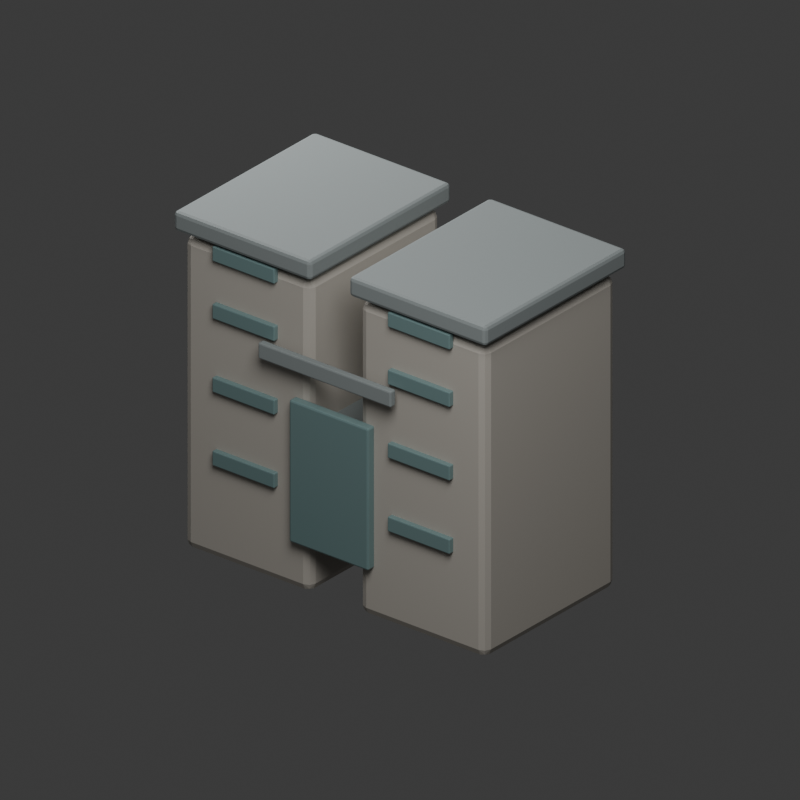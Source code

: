 # Source: dorm-baisha.blend  (saved by Blender 5.2.44; exported with 4.5.12 LTS)
import bpy
from mathutils import Matrix  # noqa: F401  (used for matrix-valued properties, if any)

bpy.ops.wm.read_factory_settings(use_empty=True)
scene = bpy.context.scene
scene.name = 'Scene'

# ---- collections
col_collection = bpy.data.collections.new('Collection'); scene.collection.children.link(col_collection)
col_building_source = bpy.data.collections.new('BUILDING_SOURCE'); scene.collection.children.link(col_building_source)
col_facade_details = bpy.data.collections.new('FACADE_DETAILS'); scene.collection.children.link(col_facade_details)
col_camera_and_lights = bpy.data.collections.new('CAMERA_AND_LIGHTS'); scene.collection.children.link(col_camera_and_lights)

# ---- materials (node trees are filled in below, after node groups)
mat_dorm_baisha_body = bpy.data.materials.new('dorm-baisha_body')
mat_dorm_baisha_body.diffuse_color = (0.48, 0.45, 0.4, 1.0)
mat_dorm_baisha_roof = bpy.data.materials.new('dorm-baisha_roof')
mat_dorm_baisha_roof.diffuse_color = (0.25, 0.28, 0.28, 1.0)
mat_dorm_baisha_glass = bpy.data.materials.new('dorm-baisha_glass')
mat_dorm_baisha_glass.diffuse_color = (0.18, 0.28, 0.28, 1.0)

# ---- material node trees
mat_dorm_baisha_body.use_nodes = True; mat_dorm_baisha_body.node_tree.nodes.clear()
_N = mat_dorm_baisha_body.node_tree.nodes; _L = mat_dorm_baisha_body.node_tree.links
n0 = _N.new('ShaderNodeBsdfPrincipled'); n0.name = 'Principled BSDF'; n0.location = (-200, 100)
n0.inputs[0].default_value = (0.48, 0.45, 0.4, 1.0)
n0.inputs[2].default_value = 0.82
n0.inputs[10].default_value = 0.005
n1 = _N.new('ShaderNodeOutputMaterial'); n1.name = 'Material Output'; n1.location = (200, 100)
_L.new(n0.outputs[0], n1.inputs[0])
n1.is_active_output = True
mat_dorm_baisha_roof.use_nodes = True; mat_dorm_baisha_roof.node_tree.nodes.clear()
_N = mat_dorm_baisha_roof.node_tree.nodes; _L = mat_dorm_baisha_roof.node_tree.links
n0 = _N.new('ShaderNodeBsdfPrincipled'); n0.name = 'Principled BSDF'; n0.location = (-200, 100)
n0.inputs[0].default_value = (0.25, 0.28, 0.28, 1.0)
n0.inputs[2].default_value = 0.82
n0.inputs[10].default_value = 0.005
n1 = _N.new('ShaderNodeOutputMaterial'); n1.name = 'Material Output'; n1.location = (200, 100)
_L.new(n0.outputs[0], n1.inputs[0])
n1.is_active_output = True
mat_dorm_baisha_glass.use_nodes = True; mat_dorm_baisha_glass.node_tree.nodes.clear()
_N = mat_dorm_baisha_glass.node_tree.nodes; _L = mat_dorm_baisha_glass.node_tree.links
n0 = _N.new('ShaderNodeBsdfPrincipled'); n0.name = 'Principled BSDF'; n0.location = (-200, 100)
n0.inputs[0].default_value = (0.18, 0.28, 0.28, 1.0)
n0.inputs[1].default_value = 0.04
n0.inputs[2].default_value = 0.3
n0.inputs[10].default_value = 0.005
n1 = _N.new('ShaderNodeOutputMaterial'); n1.name = 'Material Output'; n1.location = (200, 100)
_L.new(n0.outputs[0], n1.inputs[0])
n1.is_active_output = True

# ---- world
world_world = bpy.data.worlds.new('World'); scene.world = world_world
world_world.use_nodes = True; world_world.node_tree.nodes.clear()
_N = world_world.node_tree.nodes; _L = world_world.node_tree.links
n0 = _N.new('ShaderNodeOutputWorld'); n0.name = 'World Output'; n0.location = (200, 100)
n1 = _N.new('ShaderNodeBackground'); n1.name = 'Background'; n1.location = (-200, 100)
n1.inputs[0].default_value = (0.05088, 0.05088, 0.05088, 1.0)
_L.new(n1.outputs[0], n0.inputs[0])
n0.is_active_output = True
world_world.color = (0.02, 0.03, 0.04)
world_world.sun_shadow_jitter_overblur = 0.0

# ---- cameras
cam_camera_003 = bpy.data.cameras.new('Camera.003')
cam_camera_003.type = 'ORTHO'
cam_camera_003.ortho_scale = 5.8

# ---- lights
light_area_004 = bpy.data.lights.new('Area.004', 'AREA')
light_area_004.energy = 850.0
light_area_004.size = 5.0
light_area_004.size_y = 1.0
light_area_005 = bpy.data.lights.new('Area.005', 'AREA')
light_area_005.energy = 420.0
light_area_005.size = 4.0
light_area_005.size_y = 1.0

# ---- meshes
me_cube_025 = bpy.data.meshes.new('Cube.025')
me_cube_025.from_pydata([(-0.59, -0.75, -1.275), (-0.59, -0.75, 1.275), (-0.59, 0.75, -1.275), (-0.59, 0.75, 1.275), (0.59, -0.75, -1.275), (0.59, -0.75, 1.275), (0.59, 0.75, -1.275), (0.59, 0.75, 1.275)], [], [(0, 1, 3, 2), (2, 3, 7, 6), (6, 7, 5, 4), (4, 5, 1, 0), (2, 6, 4, 0), (7, 3, 1, 5)])
_uv = me_cube_025.uv_layers.new(name='UVMap')
_uv.uv.foreach_set('vector', [0.375, 0.0, 0.625, 0.0, 0.625, 0.25, 0.375, 0.25, 0.375, 0.25, 0.625, 0.25, 0.625, 0.5, 0.375, 0.5, 0.375, 0.5, 0.625, 0.5, 0.625, 0.75, 0.375, 0.75, 0.375, 0.75, 0.625, 0.75, 0.625, 1.0, 0.375, 1.0, 0.125, 0.5, 0.375, 0.5, 0.375, 0.75, 0.125, 0.75, 0.625, 0.5, 0.875, 0.5, 0.875, 0.75, 0.625, 0.75])
me_cube_025.materials.append(mat_dorm_baisha_body)
me_cube_025.update()
me_cube_026 = bpy.data.meshes.new('Cube.026')
me_cube_026.from_pydata([(-0.59, -0.75, -1.275), (-0.59, -0.75, 1.275), (-0.59, 0.75, -1.275), (-0.59, 0.75, 1.275), (0.59, -0.75, -1.275), (0.59, -0.75, 1.275), (0.59, 0.75, -1.275), (0.59, 0.75, 1.275)], [], [(0, 1, 3, 2), (2, 3, 7, 6), (6, 7, 5, 4), (4, 5, 1, 0), (2, 6, 4, 0), (7, 3, 1, 5)])
_uv = me_cube_026.uv_layers.new(name='UVMap')
_uv.uv.foreach_set('vector', [0.375, 0.0, 0.625, 0.0, 0.625, 0.25, 0.375, 0.25, 0.375, 0.25, 0.625, 0.25, 0.625, 0.5, 0.375, 0.5, 0.375, 0.5, 0.625, 0.5, 0.625, 0.75, 0.375, 0.75, 0.375, 0.75, 0.625, 0.75, 0.625, 1.0, 0.375, 1.0, 0.125, 0.5, 0.375, 0.5, 0.375, 0.75, 0.125, 0.75, 0.625, 0.5, 0.875, 0.5, 0.875, 0.75, 0.625, 0.75])
me_cube_026.materials.append(mat_dorm_baisha_body)
me_cube_026.update()
me_cube_027 = bpy.data.meshes.new('Cube.027')
me_cube_027.from_pydata([(-0.31, -0.61, -0.55), (-0.31, -0.61, 0.55), (-0.31, 0.61, -0.55), (-0.31, 0.61, 0.55), (0.31, -0.61, -0.55), (0.31, -0.61, 0.55), (0.31, 0.61, -0.55), (0.31, 0.61, 0.55)], [], [(0, 1, 3, 2), (2, 3, 7, 6), (6, 7, 5, 4), (4, 5, 1, 0), (2, 6, 4, 0), (7, 3, 1, 5)])
_uv = me_cube_027.uv_layers.new(name='UVMap')
_uv.uv.foreach_set('vector', [0.375, 0.0, 0.625, 0.0, 0.625, 0.25, 0.375, 0.25, 0.375, 0.25, 0.625, 0.25, 0.625, 0.5, 0.375, 0.5, 0.375, 0.5, 0.625, 0.5, 0.625, 0.75, 0.375, 0.75, 0.375, 0.75, 0.625, 0.75, 0.625, 1.0, 0.375, 1.0, 0.125, 0.5, 0.375, 0.5, 0.375, 0.75, 0.125, 0.75, 0.625, 0.5, 0.875, 0.5, 0.875, 0.75, 0.625, 0.75])
me_cube_027.materials.append(mat_dorm_baisha_roof)
me_cube_027.update()
me_cube_028 = bpy.data.meshes.new('Cube.028')
me_cube_028.from_pydata([(-0.64, -0.81, -0.08), (-0.64, -0.81, 0.08), (-0.64, 0.81, -0.08), (-0.64, 0.81, 0.08), (0.64, -0.81, -0.08), (0.64, -0.81, 0.08), (0.64, 0.81, -0.08), (0.64, 0.81, 0.08)], [], [(0, 1, 3, 2), (2, 3, 7, 6), (6, 7, 5, 4), (4, 5, 1, 0), (2, 6, 4, 0), (7, 3, 1, 5)])
_uv = me_cube_028.uv_layers.new(name='UVMap')
_uv.uv.foreach_set('vector', [0.375, 0.0, 0.625, 0.0, 0.625, 0.25, 0.375, 0.25, 0.375, 0.25, 0.625, 0.25, 0.625, 0.5, 0.375, 0.5, 0.375, 0.5, 0.625, 0.5, 0.625, 0.75, 0.375, 0.75, 0.375, 0.75, 0.625, 0.75, 0.625, 1.0, 0.375, 1.0, 0.125, 0.5, 0.375, 0.5, 0.375, 0.75, 0.125, 0.75, 0.625, 0.5, 0.875, 0.5, 0.875, 0.75, 0.625, 0.75])
me_cube_028.materials.append(mat_dorm_baisha_roof)
me_cube_028.update()
me_cube_029 = bpy.data.meshes.new('Cube.029')
me_cube_029.from_pydata([(-0.64, -0.81, -0.08), (-0.64, -0.81, 0.08), (-0.64, 0.81, -0.08), (-0.64, 0.81, 0.08), (0.64, -0.81, -0.08), (0.64, -0.81, 0.08), (0.64, 0.81, -0.08), (0.64, 0.81, 0.08)], [], [(0, 1, 3, 2), (2, 3, 7, 6), (6, 7, 5, 4), (4, 5, 1, 0), (2, 6, 4, 0), (7, 3, 1, 5)])
_uv = me_cube_029.uv_layers.new(name='UVMap')
_uv.uv.foreach_set('vector', [0.375, 0.0, 0.625, 0.0, 0.625, 0.25, 0.375, 0.25, 0.375, 0.25, 0.625, 0.25, 0.625, 0.5, 0.375, 0.5, 0.375, 0.5, 0.625, 0.5, 0.625, 0.75, 0.375, 0.75, 0.375, 0.75, 0.625, 0.75, 0.625, 1.0, 0.375, 1.0, 0.125, 0.5, 0.375, 0.5, 0.375, 0.75, 0.125, 0.75, 0.625, 0.5, 0.875, 0.5, 0.875, 0.75, 0.625, 0.75])
me_cube_029.materials.append(mat_dorm_baisha_roof)
me_cube_029.update()
me_cube_030 = bpy.data.meshes.new('Cube.030')
me_cube_030.from_pydata([(-0.37, -0.04, -0.58), (-0.37, -0.04, 0.58), (-0.37, 0.04, -0.58), (-0.37, 0.04, 0.58), (0.37, -0.04, -0.58), (0.37, -0.04, 0.58), (0.37, 0.04, -0.58), (0.37, 0.04, 0.58)], [], [(0, 1, 3, 2), (2, 3, 7, 6), (6, 7, 5, 4), (4, 5, 1, 0), (2, 6, 4, 0), (7, 3, 1, 5)])
_uv = me_cube_030.uv_layers.new(name='UVMap')
_uv.uv.foreach_set('vector', [0.375, 0.0, 0.625, 0.0, 0.625, 0.25, 0.375, 0.25, 0.375, 0.25, 0.625, 0.25, 0.625, 0.5, 0.375, 0.5, 0.375, 0.5, 0.625, 0.5, 0.625, 0.75, 0.375, 0.75, 0.375, 0.75, 0.625, 0.75, 0.625, 1.0, 0.375, 1.0, 0.125, 0.5, 0.375, 0.5, 0.375, 0.75, 0.125, 0.75, 0.625, 0.5, 0.875, 0.5, 0.875, 0.75, 0.625, 0.75])
me_cube_030.materials.append(mat_dorm_baisha_glass)
me_cube_030.update()
me_cube_031 = bpy.data.meshes.new('Cube.031')
me_cube_031.from_pydata([(-0.29, -0.025, -0.06), (-0.29, -0.025, 0.06), (-0.29, 0.025, -0.06), (-0.29, 0.025, 0.06), (0.29, -0.025, -0.06), (0.29, -0.025, 0.06), (0.29, 0.025, -0.06), (0.29, 0.025, 0.06)], [], [(0, 1, 3, 2), (2, 3, 7, 6), (6, 7, 5, 4), (4, 5, 1, 0), (2, 6, 4, 0), (7, 3, 1, 5)])
_uv = me_cube_031.uv_layers.new(name='UVMap')
_uv.uv.foreach_set('vector', [0.375, 0.0, 0.625, 0.0, 0.625, 0.25, 0.375, 0.25, 0.375, 0.25, 0.625, 0.25, 0.625, 0.5, 0.375, 0.5, 0.375, 0.5, 0.625, 0.5, 0.625, 0.75, 0.375, 0.75, 0.375, 0.75, 0.625, 0.75, 0.625, 1.0, 0.375, 1.0, 0.125, 0.5, 0.375, 0.5, 0.375, 0.75, 0.125, 0.75, 0.625, 0.5, 0.875, 0.5, 0.875, 0.75, 0.625, 0.75])
me_cube_031.materials.append(mat_dorm_baisha_glass)
me_cube_031.update()
me_cube_032 = bpy.data.meshes.new('Cube.032')
me_cube_032.from_pydata([(-0.29, -0.025, -0.06), (-0.29, -0.025, 0.06), (-0.29, 0.025, -0.06), (-0.29, 0.025, 0.06), (0.29, -0.025, -0.06), (0.29, -0.025, 0.06), (0.29, 0.025, -0.06), (0.29, 0.025, 0.06)], [], [(0, 1, 3, 2), (2, 3, 7, 6), (6, 7, 5, 4), (4, 5, 1, 0), (2, 6, 4, 0), (7, 3, 1, 5)])
_uv = me_cube_032.uv_layers.new(name='UVMap')
_uv.uv.foreach_set('vector', [0.375, 0.0, 0.625, 0.0, 0.625, 0.25, 0.375, 0.25, 0.375, 0.25, 0.625, 0.25, 0.625, 0.5, 0.375, 0.5, 0.375, 0.5, 0.625, 0.5, 0.625, 0.75, 0.375, 0.75, 0.375, 0.75, 0.625, 0.75, 0.625, 1.0, 0.375, 1.0, 0.125, 0.5, 0.375, 0.5, 0.375, 0.75, 0.125, 0.75, 0.625, 0.5, 0.875, 0.5, 0.875, 0.75, 0.625, 0.75])
me_cube_032.materials.append(mat_dorm_baisha_glass)
me_cube_032.update()
me_cube_033 = bpy.data.meshes.new('Cube.033')
me_cube_033.from_pydata([(-0.29, -0.025, -0.06), (-0.29, -0.025, 0.06), (-0.29, 0.025, -0.06), (-0.29, 0.025, 0.06), (0.29, -0.025, -0.06), (0.29, -0.025, 0.06), (0.29, 0.025, -0.06), (0.29, 0.025, 0.06)], [], [(0, 1, 3, 2), (2, 3, 7, 6), (6, 7, 5, 4), (4, 5, 1, 0), (2, 6, 4, 0), (7, 3, 1, 5)])
_uv = me_cube_033.uv_layers.new(name='UVMap')
_uv.uv.foreach_set('vector', [0.375, 0.0, 0.625, 0.0, 0.625, 0.25, 0.375, 0.25, 0.375, 0.25, 0.625, 0.25, 0.625, 0.5, 0.375, 0.5, 0.375, 0.5, 0.625, 0.5, 0.625, 0.75, 0.375, 0.75, 0.375, 0.75, 0.625, 0.75, 0.625, 1.0, 0.375, 1.0, 0.125, 0.5, 0.375, 0.5, 0.375, 0.75, 0.125, 0.75, 0.625, 0.5, 0.875, 0.5, 0.875, 0.75, 0.625, 0.75])
me_cube_033.materials.append(mat_dorm_baisha_glass)
me_cube_033.update()
me_cube_034 = bpy.data.meshes.new('Cube.034')
me_cube_034.from_pydata([(-0.29, -0.025, -0.06), (-0.29, -0.025, 0.06), (-0.29, 0.025, -0.06), (-0.29, 0.025, 0.06), (0.29, -0.025, -0.06), (0.29, -0.025, 0.06), (0.29, 0.025, -0.06), (0.29, 0.025, 0.06)], [], [(0, 1, 3, 2), (2, 3, 7, 6), (6, 7, 5, 4), (4, 5, 1, 0), (2, 6, 4, 0), (7, 3, 1, 5)])
_uv = me_cube_034.uv_layers.new(name='UVMap')
_uv.uv.foreach_set('vector', [0.375, 0.0, 0.625, 0.0, 0.625, 0.25, 0.375, 0.25, 0.375, 0.25, 0.625, 0.25, 0.625, 0.5, 0.375, 0.5, 0.375, 0.5, 0.625, 0.5, 0.625, 0.75, 0.375, 0.75, 0.375, 0.75, 0.625, 0.75, 0.625, 1.0, 0.375, 1.0, 0.125, 0.5, 0.375, 0.5, 0.375, 0.75, 0.125, 0.75, 0.625, 0.5, 0.875, 0.5, 0.875, 0.75, 0.625, 0.75])
me_cube_034.materials.append(mat_dorm_baisha_glass)
me_cube_034.update()
me_cube_035 = bpy.data.meshes.new('Cube.035')
me_cube_035.from_pydata([(-0.29, -0.025, -0.06), (-0.29, -0.025, 0.06), (-0.29, 0.025, -0.06), (-0.29, 0.025, 0.06), (0.29, -0.025, -0.06), (0.29, -0.025, 0.06), (0.29, 0.025, -0.06), (0.29, 0.025, 0.06)], [], [(0, 1, 3, 2), (2, 3, 7, 6), (6, 7, 5, 4), (4, 5, 1, 0), (2, 6, 4, 0), (7, 3, 1, 5)])
_uv = me_cube_035.uv_layers.new(name='UVMap')
_uv.uv.foreach_set('vector', [0.375, 0.0, 0.625, 0.0, 0.625, 0.25, 0.375, 0.25, 0.375, 0.25, 0.625, 0.25, 0.625, 0.5, 0.375, 0.5, 0.375, 0.5, 0.625, 0.5, 0.625, 0.75, 0.375, 0.75, 0.375, 0.75, 0.625, 0.75, 0.625, 1.0, 0.375, 1.0, 0.125, 0.5, 0.375, 0.5, 0.375, 0.75, 0.125, 0.75, 0.625, 0.5, 0.875, 0.5, 0.875, 0.75, 0.625, 0.75])
me_cube_035.materials.append(mat_dorm_baisha_glass)
me_cube_035.update()
me_cube_036 = bpy.data.meshes.new('Cube.036')
me_cube_036.from_pydata([(-0.29, -0.025, -0.06), (-0.29, -0.025, 0.06), (-0.29, 0.025, -0.06), (-0.29, 0.025, 0.06), (0.29, -0.025, -0.06), (0.29, -0.025, 0.06), (0.29, 0.025, -0.06), (0.29, 0.025, 0.06)], [], [(0, 1, 3, 2), (2, 3, 7, 6), (6, 7, 5, 4), (4, 5, 1, 0), (2, 6, 4, 0), (7, 3, 1, 5)])
_uv = me_cube_036.uv_layers.new(name='UVMap')
_uv.uv.foreach_set('vector', [0.375, 0.0, 0.625, 0.0, 0.625, 0.25, 0.375, 0.25, 0.375, 0.25, 0.625, 0.25, 0.625, 0.5, 0.375, 0.5, 0.375, 0.5, 0.625, 0.5, 0.625, 0.75, 0.375, 0.75, 0.375, 0.75, 0.625, 0.75, 0.625, 1.0, 0.375, 1.0, 0.125, 0.5, 0.375, 0.5, 0.375, 0.75, 0.125, 0.75, 0.625, 0.5, 0.875, 0.5, 0.875, 0.75, 0.625, 0.75])
me_cube_036.materials.append(mat_dorm_baisha_glass)
me_cube_036.update()
me_cube_037 = bpy.data.meshes.new('Cube.037')
me_cube_037.from_pydata([(-0.29, -0.025, -0.06), (-0.29, -0.025, 0.06), (-0.29, 0.025, -0.06), (-0.29, 0.025, 0.06), (0.29, -0.025, -0.06), (0.29, -0.025, 0.06), (0.29, 0.025, -0.06), (0.29, 0.025, 0.06)], [], [(0, 1, 3, 2), (2, 3, 7, 6), (6, 7, 5, 4), (4, 5, 1, 0), (2, 6, 4, 0), (7, 3, 1, 5)])
_uv = me_cube_037.uv_layers.new(name='UVMap')
_uv.uv.foreach_set('vector', [0.375, 0.0, 0.625, 0.0, 0.625, 0.25, 0.375, 0.25, 0.375, 0.25, 0.625, 0.25, 0.625, 0.5, 0.375, 0.5, 0.375, 0.5, 0.625, 0.5, 0.625, 0.75, 0.375, 0.75, 0.375, 0.75, 0.625, 0.75, 0.625, 1.0, 0.375, 1.0, 0.125, 0.5, 0.375, 0.5, 0.375, 0.75, 0.125, 0.75, 0.625, 0.5, 0.875, 0.5, 0.875, 0.75, 0.625, 0.75])
me_cube_037.materials.append(mat_dorm_baisha_glass)
me_cube_037.update()
me_cube_038 = bpy.data.meshes.new('Cube.038')
me_cube_038.from_pydata([(-0.29, -0.025, -0.06), (-0.29, -0.025, 0.06), (-0.29, 0.025, -0.06), (-0.29, 0.025, 0.06), (0.29, -0.025, -0.06), (0.29, -0.025, 0.06), (0.29, 0.025, -0.06), (0.29, 0.025, 0.06)], [], [(0, 1, 3, 2), (2, 3, 7, 6), (6, 7, 5, 4), (4, 5, 1, 0), (2, 6, 4, 0), (7, 3, 1, 5)])
_uv = me_cube_038.uv_layers.new(name='UVMap')
_uv.uv.foreach_set('vector', [0.375, 0.0, 0.625, 0.0, 0.625, 0.25, 0.375, 0.25, 0.375, 0.25, 0.625, 0.25, 0.625, 0.5, 0.375, 0.5, 0.375, 0.5, 0.625, 0.5, 0.625, 0.75, 0.375, 0.75, 0.375, 0.75, 0.625, 0.75, 0.625, 1.0, 0.375, 1.0, 0.125, 0.5, 0.375, 0.5, 0.375, 0.75, 0.125, 0.75, 0.625, 0.5, 0.875, 0.5, 0.875, 0.75, 0.625, 0.75])
me_cube_038.materials.append(mat_dorm_baisha_glass)
me_cube_038.update()
me_cube_039 = bpy.data.meshes.new('Cube.039')
me_cube_039.from_pydata([(-0.62, -0.03, -0.065), (-0.62, -0.03, 0.065), (-0.62, 0.03, -0.065), (-0.62, 0.03, 0.065), (0.62, -0.03, -0.065), (0.62, -0.03, 0.065), (0.62, 0.03, -0.065), (0.62, 0.03, 0.065)], [], [(0, 1, 3, 2), (2, 3, 7, 6), (6, 7, 5, 4), (4, 5, 1, 0), (2, 6, 4, 0), (7, 3, 1, 5)])
_uv = me_cube_039.uv_layers.new(name='UVMap')
_uv.uv.foreach_set('vector', [0.375, 0.0, 0.625, 0.0, 0.625, 0.25, 0.375, 0.25, 0.375, 0.25, 0.625, 0.25, 0.625, 0.5, 0.375, 0.5, 0.375, 0.5, 0.625, 0.5, 0.625, 0.75, 0.375, 0.75, 0.375, 0.75, 0.625, 0.75, 0.625, 1.0, 0.375, 1.0, 0.125, 0.5, 0.375, 0.5, 0.375, 0.75, 0.125, 0.75, 0.625, 0.5, 0.875, 0.5, 0.875, 0.75, 0.625, 0.75])
me_cube_039.materials.append(mat_dorm_baisha_roof)
me_cube_039.update()

# ---- objects
ob_dorm_wing_left = bpy.data.objects.new('DORM_WING_LEFT', me_cube_025)
ob_dorm_wing_right = bpy.data.objects.new('DORM_WING_RIGHT', me_cube_026)
ob_dorm_connector = bpy.data.objects.new('DORM_CONNECTOR', me_cube_027)
ob_dorm_roof_left = bpy.data.objects.new('DORM_ROOF_LEFT', me_cube_028)
ob_dorm_roof_right = bpy.data.objects.new('DORM_ROOF_RIGHT', me_cube_029)
ob_dorm_entry = bpy.data.objects.new('DORM_ENTRY', me_cube_030)
ob_window_l_1 = bpy.data.objects.new('WINDOW_L_1', me_cube_031)
ob_window_l_2 = bpy.data.objects.new('WINDOW_L_2', me_cube_032)
ob_window_l_3 = bpy.data.objects.new('WINDOW_L_3', me_cube_033)
ob_window_l_4 = bpy.data.objects.new('WINDOW_L_4', me_cube_034)
ob_window_r_1 = bpy.data.objects.new('WINDOW_R_1', me_cube_035)
ob_window_r_2 = bpy.data.objects.new('WINDOW_R_2', me_cube_036)
ob_window_r_3 = bpy.data.objects.new('WINDOW_R_3', me_cube_037)
ob_window_r_4 = bpy.data.objects.new('WINDOW_R_4', me_cube_038)
ob_dorm_sign_band = bpy.data.objects.new('DORM_SIGN_BAND', me_cube_039)
ob_key_softbox = bpy.data.objects.new('KEY_SOFTBOX', light_area_004)
ob_fill_softbox = bpy.data.objects.new('FILL_SOFTBOX', light_area_005)
ob_dorm_baisha_ortho_camera = bpy.data.objects.new('DORM-BAISHA_ORTHO_CAMERA', cam_camera_003)

# ---- transforms, parenting, visibility, modifiers, constraints
ob_dorm_wing_left.location = (-0.82, 0.0, 1.18)
_m = ob_dorm_wing_left.modifiers.new('soft_ink_edges', 'BEVEL')
_m.width = 0.065
_m.width_pct = 0.065
_m.segments = 2
ob_dorm_wing_right.location = (0.82, 0.0, 1.18)
_m = ob_dorm_wing_right.modifiers.new('soft_ink_edges', 'BEVEL')
_m.width = 0.065
_m.width_pct = 0.065
_m.segments = 2
ob_dorm_connector.location = (0.0, 0.12, 0.72)
_m = ob_dorm_connector.modifiers.new('soft_ink_edges', 'BEVEL')
_m.width = 0.05
_m.width_pct = 0.05
_m.segments = 2
ob_dorm_roof_left.location = (-0.82, 0.0, 2.58)
_m = ob_dorm_roof_left.modifiers.new('soft_ink_edges', 'BEVEL')
_m.width = 0.03
_m.width_pct = 0.03
_m.segments = 2
ob_dorm_roof_right.location = (0.82, 0.0, 2.58)
_m = ob_dorm_roof_right.modifiers.new('soft_ink_edges', 'BEVEL')
_m.width = 0.03
_m.width_pct = 0.03
_m.segments = 2
ob_dorm_entry.location = (0.0, -0.78, 0.9)
_m = ob_dorm_entry.modifiers.new('soft_ink_edges', 'BEVEL')
_m.width = 0.015
_m.width_pct = 0.015
_m.segments = 2
ob_window_l_1.location = (-0.82, -0.77, 0.75)
_m = ob_window_l_1.modifiers.new('soft_ink_edges', 'BEVEL')
_m.width = 0.008
_m.width_pct = 0.008
_m.segments = 2
ob_window_l_2.location = (-0.82, -0.77, 1.35)
_m = ob_window_l_2.modifiers.new('soft_ink_edges', 'BEVEL')
_m.width = 0.008
_m.width_pct = 0.008
_m.segments = 2
ob_window_l_3.location = (-0.82, -0.77, 1.95)
_m = ob_window_l_3.modifiers.new('soft_ink_edges', 'BEVEL')
_m.width = 0.008
_m.width_pct = 0.008
_m.segments = 2
ob_window_l_4.location = (-0.82, -0.77, 2.42)
_m = ob_window_l_4.modifiers.new('soft_ink_edges', 'BEVEL')
_m.width = 0.008
_m.width_pct = 0.008
_m.segments = 2
ob_window_r_1.location = (0.82, -0.77, 0.75)
_m = ob_window_r_1.modifiers.new('soft_ink_edges', 'BEVEL')
_m.width = 0.008
_m.width_pct = 0.008
_m.segments = 2
ob_window_r_2.location = (0.82, -0.77, 1.35)
_m = ob_window_r_2.modifiers.new('soft_ink_edges', 'BEVEL')
_m.width = 0.008
_m.width_pct = 0.008
_m.segments = 2
ob_window_r_3.location = (0.82, -0.77, 1.95)
_m = ob_window_r_3.modifiers.new('soft_ink_edges', 'BEVEL')
_m.width = 0.008
_m.width_pct = 0.008
_m.segments = 2
ob_window_r_4.location = (0.82, -0.77, 2.42)
_m = ob_window_r_4.modifiers.new('soft_ink_edges', 'BEVEL')
_m.width = 0.008
_m.width_pct = 0.008
_m.segments = 2
ob_dorm_sign_band.location = (0.0, -0.84, 1.82)
_m = ob_dorm_sign_band.modifiers.new('soft_ink_edges', 'BEVEL')
_m.width = 0.012
_m.width_pct = 0.012
_m.segments = 2
ob_key_softbox.location = (5.0, -6.0, 10.0)
ob_key_softbox.rotation_euler = (0.7431, -2.611e-08, 0.6947)
ob_fill_softbox.location = (-5.0, 2.0, 6.0)
ob_fill_softbox.rotation_euler = (0.8428, -6.181e-08, -1.951)
ob_dorm_baisha_ortho_camera.location = (8.8, -10.8, 8.5)
ob_dorm_baisha_ortho_camera.rotation_euler = (1.092, 9.355e-08, 0.6837)

# ---- collection membership
col_building_source.objects.link(ob_dorm_wing_left)
col_building_source.objects.link(ob_dorm_wing_right)
col_building_source.objects.link(ob_dorm_connector)
col_building_source.objects.link(ob_dorm_roof_left)
col_building_source.objects.link(ob_dorm_roof_right)
col_facade_details.objects.link(ob_dorm_entry)
col_facade_details.objects.link(ob_window_l_1)
col_facade_details.objects.link(ob_window_l_2)
col_facade_details.objects.link(ob_window_l_3)
col_facade_details.objects.link(ob_window_l_4)
col_facade_details.objects.link(ob_window_r_1)
col_facade_details.objects.link(ob_window_r_2)
col_facade_details.objects.link(ob_window_r_3)
col_facade_details.objects.link(ob_window_r_4)
col_facade_details.objects.link(ob_dorm_sign_band)
col_camera_and_lights.objects.link(ob_key_softbox)
col_camera_and_lights.objects.link(ob_fill_softbox)
col_camera_and_lights.objects.link(ob_dorm_baisha_ortho_camera)

# ---- scene / render settings (as saved in the file)
scene.camera = ob_dorm_baisha_ortho_camera
scene.frame_start = 1; scene.frame_end = 250; scene.frame_set(1)
scene.render.engine = 'BLENDER_EEVEE_NEXT'
scene.render.resolution_x = 640
scene.render.resolution_y = 640
scene.render.film_transparent = True
scene.render.bake_bias = 0.0
scene.render.bake_samples = 0
scene.render.line_thickness = 0.7
scene.render.compositor_device = 'GPU'
scene.eevee.use_volume_custom_range = False
scene.eevee.fast_gi_thickness_near = 0.1
scene.eevee.fast_gi_thickness_far = 0.0
scene.eevee.ray_tracing_options.screen_trace_thickness = 0.1
bpy.context.view_layer.update()
